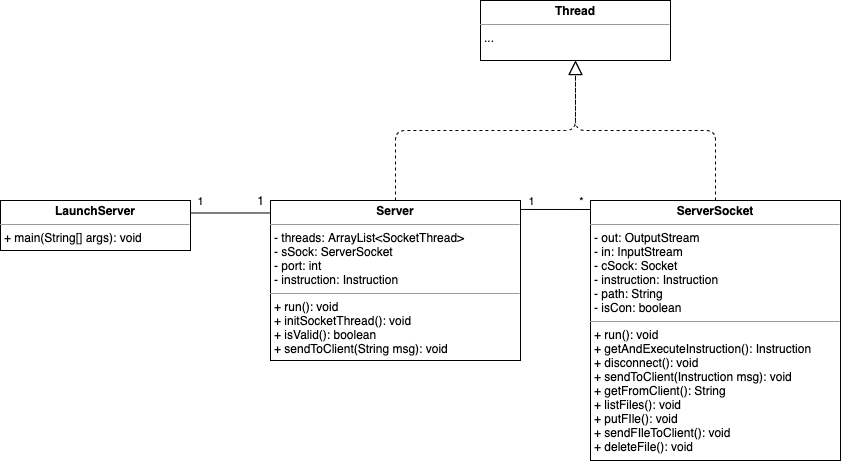

The diagram above was exported from draw.io. Its source (the exported page's mxGraphModel, read from the mxfile embedded in the PNG):
<mxGraphModel dx="2544" dy="923" grid="1" gridSize="10" guides="1" tooltips="1" connect="1" arrows="1" fold="1" page="1" pageScale="1" pageWidth="850" pageHeight="1100" background="#ffffff" math="0" shadow="0">
  <root>
    <mxCell id="0" />
    <mxCell id="1" parent="0" />
    <mxCell id="5d2195bd80daf111-15" value="&lt;p style=&quot;margin: 0px ; margin-top: 4px ; text-align: center&quot;&gt;&lt;b&gt;Server&lt;/b&gt;&lt;/p&gt;&lt;hr size=&quot;1&quot;&gt;&lt;p style=&quot;margin: 0px ; margin-left: 4px&quot;&gt;- threads: ArrayList&amp;lt;SocketThread&amp;gt;&lt;br&gt;- sSock: ServerSocket&lt;/p&gt;&lt;p style=&quot;margin: 0px ; margin-left: 4px&quot;&gt;- port: int&lt;/p&gt;&lt;p style=&quot;margin: 0px ; margin-left: 4px&quot;&gt;- instruction: Instruction&lt;/p&gt;&lt;hr size=&quot;1&quot;&gt;&lt;p style=&quot;margin: 0px ; margin-left: 4px&quot;&gt;+ run(): void&lt;br&gt;+ initSocketThread(): void&lt;/p&gt;&lt;p style=&quot;margin: 0px ; margin-left: 4px&quot;&gt;+ isValid(): boolean&lt;/p&gt;&lt;p style=&quot;margin: 0px ; margin-left: 4px&quot;&gt;+ sendToClient(String msg): void&lt;/p&gt;" style="verticalAlign=top;align=left;overflow=fill;fontSize=12;fontFamily=Helvetica;html=1;rounded=0;shadow=0;comic=0;labelBackgroundColor=none;strokeWidth=1" parent="1" vertex="1">
      <mxGeometry x="160" y="270" width="250" height="160" as="geometry" />
    </mxCell>
    <mxCell id="pfy7Ss_q191l8RVV8MZ6-2" value="&lt;p style=&quot;margin: 0px ; margin-top: 4px ; text-align: center&quot;&gt;&lt;b&gt;LaunchServer&lt;/b&gt;&lt;/p&gt;&lt;hr size=&quot;1&quot;&gt;&lt;p style=&quot;margin: 0px ; margin-left: 4px&quot;&gt;+ main(String[] args): void&lt;/p&gt;" style="verticalAlign=top;align=left;overflow=fill;fontSize=12;fontFamily=Helvetica;html=1;rounded=0;shadow=0;comic=0;labelBackgroundColor=none;strokeWidth=1" vertex="1" parent="1">
      <mxGeometry x="-110" y="270" width="190" height="50" as="geometry" />
    </mxCell>
    <mxCell id="pfy7Ss_q191l8RVV8MZ6-3" style="edgeStyle=orthogonalEdgeStyle;rounded=0;orthogonalLoop=1;jettySize=auto;html=1;exitX=0.5;exitY=1;exitDx=0;exitDy=0;" edge="1" parent="1" source="5d2195bd80daf111-15" target="5d2195bd80daf111-15">
      <mxGeometry relative="1" as="geometry" />
    </mxCell>
    <mxCell id="pfy7Ss_q191l8RVV8MZ6-4" value="&lt;p style=&quot;margin: 0px ; margin-top: 4px ; text-align: center&quot;&gt;&lt;b&gt;ServerSocket&lt;/b&gt;&lt;/p&gt;&lt;hr size=&quot;1&quot;&gt;&lt;p style=&quot;margin: 0px ; margin-left: 4px&quot;&gt;- out: OutputStream&lt;br&gt;- in: InputStream&lt;/p&gt;&lt;p style=&quot;margin: 0px ; margin-left: 4px&quot;&gt;- cSock: Socket&lt;/p&gt;&lt;p style=&quot;margin: 0px ; margin-left: 4px&quot;&gt;- instruction: Instruction&lt;/p&gt;&lt;p style=&quot;margin: 0px ; margin-left: 4px&quot;&gt;- path: String&lt;/p&gt;&lt;p style=&quot;margin: 0px ; margin-left: 4px&quot;&gt;- isCon: boolean&lt;/p&gt;&lt;hr size=&quot;1&quot;&gt;&lt;p style=&quot;margin: 0px ; margin-left: 4px&quot;&gt;+ run(): void&lt;br&gt;+ getAndExecuteInstruction(): Instruction&lt;/p&gt;&lt;p style=&quot;margin: 0px ; margin-left: 4px&quot;&gt;+ disconnect(): void&lt;/p&gt;&lt;p style=&quot;margin: 0px ; margin-left: 4px&quot;&gt;+ sendToClient(Instruction msg): void&lt;/p&gt;&lt;p style=&quot;margin: 0px ; margin-left: 4px&quot;&gt;+ getFromClient(): String&lt;/p&gt;&lt;p style=&quot;margin: 0px ; margin-left: 4px&quot;&gt;+ listFiles(): void&lt;/p&gt;&lt;p style=&quot;margin: 0px ; margin-left: 4px&quot;&gt;+ putFIle(): void&lt;/p&gt;&lt;p style=&quot;margin: 0px ; margin-left: 4px&quot;&gt;+ sendFIleToClient(): void&lt;/p&gt;&lt;p style=&quot;margin: 0px ; margin-left: 4px&quot;&gt;+ deleteFile(): void&lt;/p&gt;" style="verticalAlign=top;align=left;overflow=fill;fontSize=12;fontFamily=Helvetica;html=1;rounded=0;shadow=0;comic=0;labelBackgroundColor=none;strokeWidth=1" vertex="1" parent="1">
      <mxGeometry x="480" y="270" width="250" height="260" as="geometry" />
    </mxCell>
    <mxCell id="pfy7Ss_q191l8RVV8MZ6-6" value="&lt;p style=&quot;margin: 0px ; margin-top: 4px ; text-align: center&quot;&gt;&lt;b&gt;Thread&lt;/b&gt;&lt;/p&gt;&lt;hr size=&quot;1&quot;&gt;&lt;p style=&quot;margin: 0px ; margin-left: 4px&quot;&gt;...&lt;/p&gt;" style="verticalAlign=top;align=left;overflow=fill;fontSize=12;fontFamily=Helvetica;html=1;rounded=0;shadow=0;comic=0;labelBackgroundColor=none;strokeWidth=1" vertex="1" parent="1">
      <mxGeometry x="370" y="70" width="190" height="60" as="geometry" />
    </mxCell>
    <mxCell id="pfy7Ss_q191l8RVV8MZ6-9" value="" style="endArrow=block;dashed=1;endFill=0;endSize=12;html=1;entryX=0.5;entryY=1;entryDx=0;entryDy=0;exitX=0.5;exitY=0;exitDx=0;exitDy=0;" edge="1" parent="1" source="pfy7Ss_q191l8RVV8MZ6-4" target="pfy7Ss_q191l8RVV8MZ6-6">
      <mxGeometry width="160" relative="1" as="geometry">
        <mxPoint x="500" y="280" as="sourcePoint" />
        <mxPoint x="660" y="280" as="targetPoint" />
        <Array as="points">
          <mxPoint x="605" y="200" />
          <mxPoint x="465" y="200" />
        </Array>
      </mxGeometry>
    </mxCell>
    <mxCell id="pfy7Ss_q191l8RVV8MZ6-10" value="" style="endArrow=block;dashed=1;endFill=0;endSize=12;html=1;entryX=0.5;entryY=1;entryDx=0;entryDy=0;exitX=0.5;exitY=0;exitDx=0;exitDy=0;" edge="1" parent="1" source="5d2195bd80daf111-15" target="pfy7Ss_q191l8RVV8MZ6-6">
      <mxGeometry width="160" relative="1" as="geometry">
        <mxPoint x="450" y="270" as="sourcePoint" />
        <mxPoint x="310" y="130" as="targetPoint" />
        <Array as="points">
          <mxPoint x="285" y="200" />
          <mxPoint x="465" y="200" />
        </Array>
      </mxGeometry>
    </mxCell>
    <mxCell id="pfy7Ss_q191l8RVV8MZ6-13" value="" style="endArrow=none;html=1;exitX=1;exitY=0.25;exitDx=0;exitDy=0;entryX=0;entryY=0.078;entryDx=0;entryDy=0;entryPerimeter=0;" edge="1" parent="1" source="pfy7Ss_q191l8RVV8MZ6-2" target="5d2195bd80daf111-15">
      <mxGeometry width="50" height="50" relative="1" as="geometry">
        <mxPoint x="230" y="370" as="sourcePoint" />
        <mxPoint x="280" y="320" as="targetPoint" />
      </mxGeometry>
    </mxCell>
    <mxCell id="pfy7Ss_q191l8RVV8MZ6-15" value="1" style="edgeLabel;html=1;align=center;verticalAlign=middle;resizable=0;points=[];" vertex="1" connectable="0" parent="pfy7Ss_q191l8RVV8MZ6-13">
      <mxGeometry x="-0.1965" relative="1" as="geometry">
        <mxPoint x="-22.09" y="-12.49" as="offset" />
      </mxGeometry>
    </mxCell>
    <mxCell id="pfy7Ss_q191l8RVV8MZ6-14" value="" style="endArrow=none;html=1;exitX=1.001;exitY=0.056;exitDx=0;exitDy=0;exitPerimeter=0;" edge="1" parent="1" source="5d2195bd80daf111-15">
      <mxGeometry width="50" height="50" relative="1" as="geometry">
        <mxPoint x="420" y="280" as="sourcePoint" />
        <mxPoint x="480" y="279" as="targetPoint" />
      </mxGeometry>
    </mxCell>
    <mxCell id="pfy7Ss_q191l8RVV8MZ6-17" value="1" style="edgeLabel;html=1;align=center;verticalAlign=middle;resizable=0;points=[];" vertex="1" connectable="0" parent="pfy7Ss_q191l8RVV8MZ6-14">
      <mxGeometry x="-0.6791" relative="1" as="geometry">
        <mxPoint x="-1.41" y="-8.97" as="offset" />
      </mxGeometry>
    </mxCell>
    <mxCell id="pfy7Ss_q191l8RVV8MZ6-18" value="*" style="edgeLabel;html=1;align=center;verticalAlign=middle;resizable=0;points=[];" vertex="1" connectable="0" parent="pfy7Ss_q191l8RVV8MZ6-14">
      <mxGeometry x="0.0945" y="-1" relative="1" as="geometry">
        <mxPoint x="21.54" y="-9.98" as="offset" />
      </mxGeometry>
    </mxCell>
    <mxCell id="pfy7Ss_q191l8RVV8MZ6-16" value="1" style="text;html=1;align=center;verticalAlign=middle;resizable=0;points=[];autosize=1;" vertex="1" parent="1">
      <mxGeometry x="140" y="260" width="20" height="20" as="geometry" />
    </mxCell>
  </root>
</mxGraphModel>